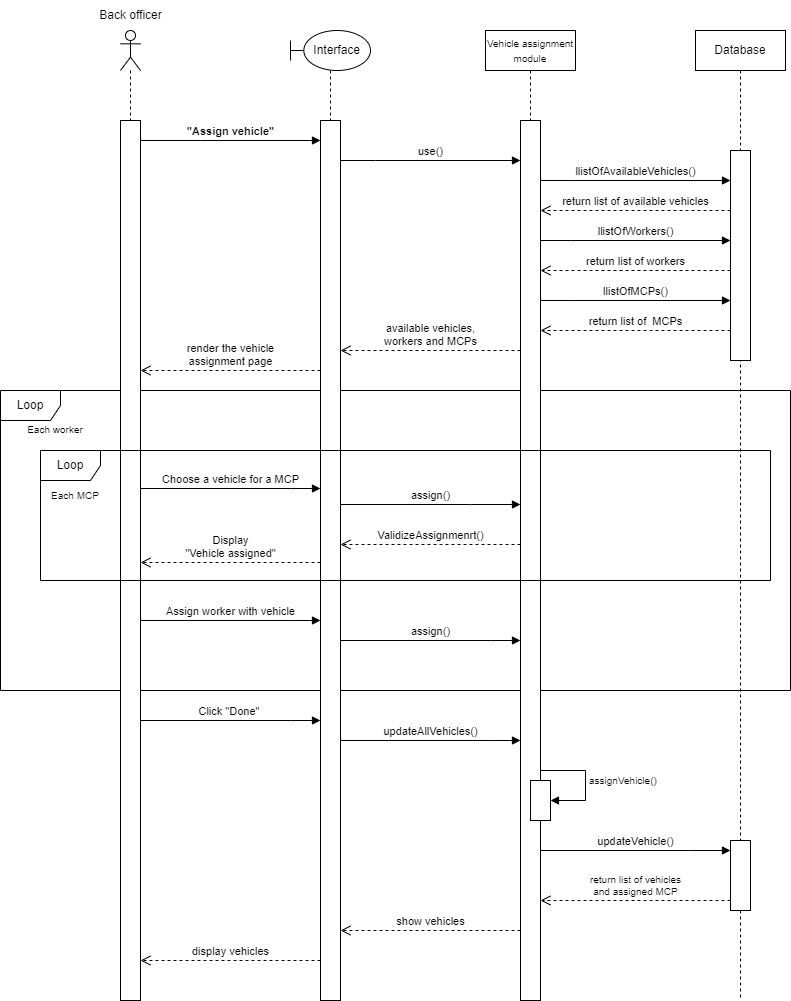

The diagram above was exported from draw.io. Its source (the exported page's mxGraphModel, read from the mxfile embedded in the PNG):
<mxGraphModel dx="1922" dy="475" grid="1" gridSize="10" guides="1" tooltips="1" connect="1" arrows="1" fold="1" page="1" pageScale="1" pageWidth="850" pageHeight="1100" math="0" shadow="0">
  <root>
    <mxCell id="0" />
    <mxCell id="1" parent="0" />
    <mxCell id="rwKrpkgOigUTVT9RdneI-27" value="Loop" style="shape=umlFrame;whiteSpace=wrap;html=1;pointerEvents=0;" parent="1" vertex="1">
      <mxGeometry x="-30" y="410" width="790" height="300" as="geometry" />
    </mxCell>
    <mxCell id="rwKrpkgOigUTVT9RdneI-2" value="" style="shape=umlLifeline;perimeter=lifelinePerimeter;whiteSpace=wrap;html=1;container=0;dropTarget=0;collapsible=0;recursiveResize=0;outlineConnect=0;portConstraint=eastwest;newEdgeStyle={&quot;edgeStyle&quot;:&quot;elbowEdgeStyle&quot;,&quot;elbow&quot;:&quot;vertical&quot;,&quot;curved&quot;:0,&quot;rounded&quot;:0};participant=umlActor;" parent="1" vertex="1">
      <mxGeometry x="90" y="50" width="20" height="90" as="geometry" />
    </mxCell>
    <mxCell id="rwKrpkgOigUTVT9RdneI-3" value="&amp;nbsp; &amp;nbsp; Interface" style="shape=umlLifeline;perimeter=lifelinePerimeter;whiteSpace=wrap;html=1;container=0;dropTarget=0;collapsible=0;recursiveResize=0;outlineConnect=0;portConstraint=eastwest;newEdgeStyle={&quot;edgeStyle&quot;:&quot;elbowEdgeStyle&quot;,&quot;elbow&quot;:&quot;vertical&quot;,&quot;curved&quot;:0,&quot;rounded&quot;:0};participant=umlBoundary;" parent="1" vertex="1">
      <mxGeometry x="260" y="50" width="80" height="90" as="geometry" />
    </mxCell>
    <mxCell id="rwKrpkgOigUTVT9RdneI-4" value="&lt;font style=&quot;font-size: 10px;&quot;&gt;Vehicle assignment module&lt;/font&gt;" style="shape=umlLifeline;perimeter=lifelinePerimeter;whiteSpace=wrap;html=1;container=0;dropTarget=0;collapsible=0;recursiveResize=0;outlineConnect=0;portConstraint=eastwest;newEdgeStyle={&quot;edgeStyle&quot;:&quot;elbowEdgeStyle&quot;,&quot;elbow&quot;:&quot;vertical&quot;,&quot;curved&quot;:0,&quot;rounded&quot;:0};" parent="1" vertex="1">
      <mxGeometry x="455" y="50" width="90" height="90" as="geometry" />
    </mxCell>
    <mxCell id="rwKrpkgOigUTVT9RdneI-5" value="Database" style="shape=umlLifeline;perimeter=lifelinePerimeter;whiteSpace=wrap;html=1;container=0;dropTarget=0;collapsible=0;recursiveResize=0;outlineConnect=0;portConstraint=eastwest;newEdgeStyle={&quot;edgeStyle&quot;:&quot;elbowEdgeStyle&quot;,&quot;elbow&quot;:&quot;vertical&quot;,&quot;curved&quot;:0,&quot;rounded&quot;:0};" parent="1" vertex="1">
      <mxGeometry x="665" y="50" width="90" height="970" as="geometry" />
    </mxCell>
    <mxCell id="p39CAm5xSmsmOdp3PtmH-8" value="" style="html=1;points=[];perimeter=orthogonalPerimeter;outlineConnect=0;targetShapes=umlLifeline;portConstraint=eastwest;newEdgeStyle={&quot;edgeStyle&quot;:&quot;elbowEdgeStyle&quot;,&quot;elbow&quot;:&quot;vertical&quot;,&quot;curved&quot;:0,&quot;rounded&quot;:0};" parent="rwKrpkgOigUTVT9RdneI-5" vertex="1">
      <mxGeometry x="35" y="810" width="20" height="70" as="geometry" />
    </mxCell>
    <mxCell id="rwKrpkgOigUTVT9RdneI-6" value="" style="html=1;points=[];perimeter=orthogonalPerimeter;outlineConnect=0;targetShapes=umlLifeline;portConstraint=eastwest;newEdgeStyle={&quot;edgeStyle&quot;:&quot;elbowEdgeStyle&quot;,&quot;elbow&quot;:&quot;vertical&quot;,&quot;curved&quot;:0,&quot;rounded&quot;:0};" parent="1" vertex="1">
      <mxGeometry x="90" y="140" width="20" height="880" as="geometry" />
    </mxCell>
    <mxCell id="rwKrpkgOigUTVT9RdneI-11" value="" style="html=1;points=[];perimeter=orthogonalPerimeter;outlineConnect=0;targetShapes=umlLifeline;portConstraint=eastwest;newEdgeStyle={&quot;edgeStyle&quot;:&quot;elbowEdgeStyle&quot;,&quot;elbow&quot;:&quot;vertical&quot;,&quot;curved&quot;:0,&quot;rounded&quot;:0};" parent="1" vertex="1">
      <mxGeometry x="290" y="140" width="20" height="880" as="geometry" />
    </mxCell>
    <mxCell id="rwKrpkgOigUTVT9RdneI-14" value="&lt;b&gt;&quot;Assign vehicle&quot;&lt;/b&gt;" style="html=1;verticalAlign=bottom;endArrow=block;edgeStyle=elbowEdgeStyle;elbow=vertical;curved=0;rounded=0;" parent="1" source="rwKrpkgOigUTVT9RdneI-6" target="rwKrpkgOigUTVT9RdneI-11" edge="1">
      <mxGeometry width="80" relative="1" as="geometry">
        <mxPoint x="260" y="170" as="sourcePoint" />
        <mxPoint x="190" y="190" as="targetPoint" />
        <Array as="points">
          <mxPoint x="170" y="160" />
        </Array>
      </mxGeometry>
    </mxCell>
    <mxCell id="rwKrpkgOigUTVT9RdneI-15" value="Back officer" style="text;html=1;align=center;verticalAlign=middle;resizable=0;points=[];autosize=1;strokeColor=none;fillColor=none;" parent="1" vertex="1">
      <mxGeometry x="55" y="20" width="90" height="30" as="geometry" />
    </mxCell>
    <mxCell id="rwKrpkgOigUTVT9RdneI-16" value="use()" style="html=1;verticalAlign=bottom;endArrow=block;edgeStyle=elbowEdgeStyle;elbow=vertical;curved=0;rounded=0;" parent="1" source="rwKrpkgOigUTVT9RdneI-11" target="rwKrpkgOigUTVT9RdneI-17" edge="1">
      <mxGeometry width="80" relative="1" as="geometry">
        <mxPoint x="285" y="180" as="sourcePoint" />
        <mxPoint x="425" y="180" as="targetPoint" />
        <Array as="points">
          <mxPoint x="345" y="180" />
        </Array>
      </mxGeometry>
    </mxCell>
    <mxCell id="rwKrpkgOigUTVT9RdneI-17" value="" style="html=1;points=[];perimeter=orthogonalPerimeter;outlineConnect=0;targetShapes=umlLifeline;portConstraint=eastwest;newEdgeStyle={&quot;edgeStyle&quot;:&quot;elbowEdgeStyle&quot;,&quot;elbow&quot;:&quot;vertical&quot;,&quot;curved&quot;:0,&quot;rounded&quot;:0};" parent="1" vertex="1">
      <mxGeometry x="490" y="140" width="20" height="880" as="geometry" />
    </mxCell>
    <mxCell id="rwKrpkgOigUTVT9RdneI-19" value="llistOfAvailableVehicles()" style="html=1;verticalAlign=bottom;endArrow=block;edgeStyle=elbowEdgeStyle;elbow=vertical;curved=0;rounded=0;" parent="1" source="rwKrpkgOigUTVT9RdneI-17" target="rwKrpkgOigUTVT9RdneI-28" edge="1">
      <mxGeometry width="80" relative="1" as="geometry">
        <mxPoint x="465" y="200" as="sourcePoint" />
        <mxPoint x="631.25" y="200" as="targetPoint" />
        <Array as="points">
          <mxPoint x="540" y="200" />
        </Array>
      </mxGeometry>
    </mxCell>
    <mxCell id="rwKrpkgOigUTVT9RdneI-20" value="return list of available vehicles" style="html=1;verticalAlign=bottom;endArrow=open;dashed=1;endSize=8;edgeStyle=elbowEdgeStyle;elbow=vertical;curved=0;rounded=0;" parent="1" source="rwKrpkgOigUTVT9RdneI-28" target="rwKrpkgOigUTVT9RdneI-17" edge="1">
      <mxGeometry relative="1" as="geometry">
        <mxPoint x="631.25" y="230" as="sourcePoint" />
        <mxPoint x="380" y="190" as="targetPoint" />
        <Array as="points">
          <mxPoint x="600" y="230" />
          <mxPoint x="590" y="220" />
          <mxPoint x="560" y="230" />
          <mxPoint x="590" y="230" />
          <mxPoint x="600" y="240" />
        </Array>
      </mxGeometry>
    </mxCell>
    <mxCell id="rwKrpkgOigUTVT9RdneI-21" value="llistOfWorkers()" style="html=1;verticalAlign=bottom;endArrow=block;edgeStyle=elbowEdgeStyle;elbow=vertical;curved=0;rounded=0;" parent="1" source="rwKrpkgOigUTVT9RdneI-17" target="rwKrpkgOigUTVT9RdneI-28" edge="1">
      <mxGeometry width="80" relative="1" as="geometry">
        <mxPoint x="465" y="260" as="sourcePoint" />
        <mxPoint x="631.25" y="260" as="targetPoint" />
        <Array as="points">
          <mxPoint x="540" y="260" />
        </Array>
      </mxGeometry>
    </mxCell>
    <mxCell id="rwKrpkgOigUTVT9RdneI-22" value="return list of workers" style="html=1;verticalAlign=bottom;endArrow=open;dashed=1;endSize=8;edgeStyle=elbowEdgeStyle;elbow=vertical;curved=0;rounded=0;" parent="1" source="rwKrpkgOigUTVT9RdneI-28" target="rwKrpkgOigUTVT9RdneI-17" edge="1">
      <mxGeometry relative="1" as="geometry">
        <mxPoint x="631.25" y="290" as="sourcePoint" />
        <mxPoint x="465" y="290" as="targetPoint" />
        <Array as="points">
          <mxPoint x="560" y="290" />
          <mxPoint x="590" y="290" />
          <mxPoint x="600" y="300" />
        </Array>
      </mxGeometry>
    </mxCell>
    <mxCell id="rwKrpkgOigUTVT9RdneI-23" value="llistOfMCPs()" style="html=1;verticalAlign=bottom;endArrow=block;edgeStyle=elbowEdgeStyle;elbow=vertical;curved=0;rounded=0;" parent="1" source="rwKrpkgOigUTVT9RdneI-17" target="rwKrpkgOigUTVT9RdneI-28" edge="1">
      <mxGeometry width="80" relative="1" as="geometry">
        <mxPoint x="465" y="320" as="sourcePoint" />
        <mxPoint x="631.25" y="320" as="targetPoint" />
        <Array as="points">
          <mxPoint x="540" y="320" />
        </Array>
      </mxGeometry>
    </mxCell>
    <mxCell id="rwKrpkgOigUTVT9RdneI-24" value="return list of&amp;nbsp; MCPs" style="html=1;verticalAlign=bottom;endArrow=open;dashed=1;endSize=8;edgeStyle=elbowEdgeStyle;elbow=vertical;curved=0;rounded=0;" parent="1" source="rwKrpkgOigUTVT9RdneI-28" target="rwKrpkgOigUTVT9RdneI-17" edge="1">
      <mxGeometry relative="1" as="geometry">
        <mxPoint x="645" y="339.9999999999999" as="sourcePoint" />
        <mxPoint x="465" y="350" as="targetPoint" />
        <Array as="points">
          <mxPoint x="620" y="350" />
          <mxPoint x="590" y="350" />
          <mxPoint x="600" y="360" />
        </Array>
      </mxGeometry>
    </mxCell>
    <mxCell id="rwKrpkgOigUTVT9RdneI-25" value="available vehicles,&lt;br&gt;workers and MCPs" style="html=1;verticalAlign=bottom;endArrow=open;dashed=1;endSize=8;edgeStyle=elbowEdgeStyle;elbow=vertical;curved=0;rounded=0;" parent="1" source="rwKrpkgOigUTVT9RdneI-17" target="rwKrpkgOigUTVT9RdneI-11" edge="1">
      <mxGeometry relative="1" as="geometry">
        <mxPoint x="445" y="370" as="sourcePoint" />
        <mxPoint x="275" y="370" as="targetPoint" />
        <Array as="points">
          <mxPoint x="370" y="370" />
          <mxPoint x="400" y="370" />
          <mxPoint x="410" y="380" />
        </Array>
      </mxGeometry>
    </mxCell>
    <mxCell id="rwKrpkgOigUTVT9RdneI-26" value="render the vehicle&lt;br&gt;assignment page" style="html=1;verticalAlign=bottom;endArrow=open;dashed=1;endSize=8;edgeStyle=elbowEdgeStyle;elbow=vertical;curved=0;rounded=0;" parent="1" source="rwKrpkgOigUTVT9RdneI-11" target="rwKrpkgOigUTVT9RdneI-6" edge="1">
      <mxGeometry relative="1" as="geometry">
        <mxPoint x="245" y="390" as="sourcePoint" />
        <mxPoint x="70" y="390" as="targetPoint" />
        <Array as="points">
          <mxPoint x="170" y="390" />
          <mxPoint x="200" y="390" />
          <mxPoint x="210" y="400" />
        </Array>
      </mxGeometry>
    </mxCell>
    <mxCell id="rwKrpkgOigUTVT9RdneI-28" value="" style="html=1;points=[];perimeter=orthogonalPerimeter;outlineConnect=0;targetShapes=umlLifeline;portConstraint=eastwest;newEdgeStyle={&quot;edgeStyle&quot;:&quot;elbowEdgeStyle&quot;,&quot;elbow&quot;:&quot;vertical&quot;,&quot;curved&quot;:0,&quot;rounded&quot;:0};" parent="1" vertex="1">
      <mxGeometry x="700" y="170" width="20" height="210" as="geometry" />
    </mxCell>
    <mxCell id="p39CAm5xSmsmOdp3PtmH-1" value="&lt;font style=&quot;font-size: 10px;&quot;&gt;Each worker&lt;/font&gt;" style="text;html=1;strokeColor=none;fillColor=none;align=center;verticalAlign=middle;whiteSpace=wrap;rounded=0;" parent="1" vertex="1">
      <mxGeometry x="-20" y="434" width="90" height="30" as="geometry" />
    </mxCell>
    <mxCell id="p39CAm5xSmsmOdp3PtmH-3" value="Choose a vehicle for a MCP" style="html=1;verticalAlign=bottom;endArrow=block;edgeStyle=elbowEdgeStyle;elbow=vertical;curved=0;rounded=0;" parent="1" edge="1">
      <mxGeometry width="80" relative="1" as="geometry">
        <mxPoint x="110" y="508" as="sourcePoint" />
        <mxPoint x="290" y="508" as="targetPoint" />
        <Array as="points">
          <mxPoint x="260" y="508" />
          <mxPoint x="210" y="518" />
          <mxPoint x="170" y="508" />
        </Array>
      </mxGeometry>
    </mxCell>
    <mxCell id="p39CAm5xSmsmOdp3PtmH-4" value="updateVehicle()" style="html=1;verticalAlign=bottom;endArrow=block;edgeStyle=elbowEdgeStyle;elbow=vertical;curved=0;rounded=0;" parent="1" source="rwKrpkgOigUTVT9RdneI-17" target="p39CAm5xSmsmOdp3PtmH-8" edge="1">
      <mxGeometry width="80" relative="1" as="geometry">
        <mxPoint x="270" y="500" as="sourcePoint" />
        <mxPoint x="410" y="500" as="targetPoint" />
        <Array as="points">
          <mxPoint x="660" y="870" />
          <mxPoint x="580" y="880" />
          <mxPoint x="580" y="820" />
          <mxPoint x="610" y="760" />
          <mxPoint x="660" y="600" />
          <mxPoint x="670" y="620" />
          <mxPoint x="650" y="610" />
          <mxPoint x="630" y="630" />
          <mxPoint x="590" y="600" />
          <mxPoint x="660" y="570" />
          <mxPoint x="550" y="540" />
          <mxPoint x="630" y="530" />
          <mxPoint x="600" y="500" />
          <mxPoint x="370" y="500" />
          <mxPoint x="330" y="490" />
        </Array>
      </mxGeometry>
    </mxCell>
    <mxCell id="p39CAm5xSmsmOdp3PtmH-6" value="ValidizeAssignmenrt()" style="html=1;verticalAlign=bottom;endArrow=open;dashed=1;endSize=8;edgeStyle=elbowEdgeStyle;elbow=vertical;curved=0;rounded=0;" parent="1" edge="1">
      <mxGeometry relative="1" as="geometry">
        <mxPoint x="490" y="564" as="sourcePoint" />
        <mxPoint x="310" y="564" as="targetPoint" />
        <Array as="points">
          <mxPoint x="410" y="564" />
          <mxPoint x="470" y="544" />
          <mxPoint x="390" y="624" />
          <mxPoint x="400" y="564" />
          <mxPoint x="370" y="583.6" />
          <mxPoint x="400" y="583.6" />
          <mxPoint x="410" y="593.6" />
        </Array>
      </mxGeometry>
    </mxCell>
    <mxCell id="p39CAm5xSmsmOdp3PtmH-7" value="Display&lt;br&gt;&quot;Vehicle assigned&quot;" style="html=1;verticalAlign=bottom;endArrow=open;dashed=1;endSize=8;edgeStyle=elbowEdgeStyle;elbow=vertical;curved=0;rounded=0;" parent="1" edge="1">
      <mxGeometry relative="1" as="geometry">
        <mxPoint x="290" y="582" as="sourcePoint" />
        <mxPoint x="109.99999999999977" y="582" as="targetPoint" />
        <Array as="points">
          <mxPoint x="240" y="582" />
          <mxPoint x="190" y="582" />
          <mxPoint x="160" y="601.6" />
          <mxPoint x="190" y="601.6" />
          <mxPoint x="200" y="611.6" />
        </Array>
      </mxGeometry>
    </mxCell>
    <mxCell id="p39CAm5xSmsmOdp3PtmH-9" value="assign()" style="html=1;verticalAlign=bottom;endArrow=block;edgeStyle=elbowEdgeStyle;elbow=vertical;curved=0;rounded=0;" parent="1" edge="1">
      <mxGeometry width="80" relative="1" as="geometry">
        <mxPoint x="310" y="524" as="sourcePoint" />
        <mxPoint x="490" y="524" as="targetPoint" />
        <Array as="points">
          <mxPoint x="440" y="524" />
          <mxPoint x="430" y="534" />
          <mxPoint x="440" y="524" />
          <mxPoint x="345" y="544" />
        </Array>
      </mxGeometry>
    </mxCell>
    <mxCell id="p39CAm5xSmsmOdp3PtmH-10" value="" style="html=1;points=[];perimeter=orthogonalPerimeter;outlineConnect=0;targetShapes=umlLifeline;portConstraint=eastwest;newEdgeStyle={&quot;edgeStyle&quot;:&quot;elbowEdgeStyle&quot;,&quot;elbow&quot;:&quot;vertical&quot;,&quot;curved&quot;:0,&quot;rounded&quot;:0};fontSize=10;" parent="1" vertex="1">
      <mxGeometry x="500" y="800" width="20" height="40" as="geometry" />
    </mxCell>
    <mxCell id="p39CAm5xSmsmOdp3PtmH-11" value="assignVehicle()" style="html=1;align=left;spacingLeft=2;endArrow=block;rounded=0;edgeStyle=orthogonalEdgeStyle;curved=0;rounded=0;fontSize=10;" parent="1" source="rwKrpkgOigUTVT9RdneI-17" target="p39CAm5xSmsmOdp3PtmH-10" edge="1">
      <mxGeometry relative="1" as="geometry">
        <mxPoint x="525" y="490" as="sourcePoint" />
        <Array as="points">
          <mxPoint x="555" y="790" />
          <mxPoint x="555" y="820" />
        </Array>
      </mxGeometry>
    </mxCell>
    <mxCell id="p39CAm5xSmsmOdp3PtmH-12" value="Click &quot;Done&quot;&amp;nbsp;" style="html=1;verticalAlign=bottom;endArrow=block;edgeStyle=elbowEdgeStyle;elbow=vertical;curved=0;rounded=0;" parent="1" source="rwKrpkgOigUTVT9RdneI-6" target="rwKrpkgOigUTVT9RdneI-11" edge="1">
      <mxGeometry width="80" relative="1" as="geometry">
        <mxPoint x="110" y="769.7" as="sourcePoint" />
        <mxPoint x="280" y="769.7" as="targetPoint" />
        <Array as="points">
          <mxPoint x="260" y="740" />
          <mxPoint x="210" y="779.7" />
          <mxPoint x="170" y="769.7" />
        </Array>
        <mxPoint as="offset" />
      </mxGeometry>
    </mxCell>
    <mxCell id="p39CAm5xSmsmOdp3PtmH-14" value="updateAllVehicles()" style="html=1;verticalAlign=bottom;endArrow=block;edgeStyle=elbowEdgeStyle;elbow=vertical;curved=0;rounded=0;" parent="1" source="rwKrpkgOigUTVT9RdneI-11" target="rwKrpkgOigUTVT9RdneI-17" edge="1">
      <mxGeometry width="80" relative="1" as="geometry">
        <mxPoint x="300" y="790" as="sourcePoint" />
        <mxPoint x="470" y="790" as="targetPoint" />
        <Array as="points">
          <mxPoint x="460" y="760" />
          <mxPoint x="400" y="800" />
          <mxPoint x="360" y="790" />
        </Array>
      </mxGeometry>
    </mxCell>
    <mxCell id="p39CAm5xSmsmOdp3PtmH-15" value="return list of vehicles&lt;br&gt;and assigned MCP" style="html=1;verticalAlign=bottom;endArrow=open;dashed=1;endSize=8;edgeStyle=elbowEdgeStyle;elbow=vertical;curved=0;rounded=0;fontSize=10;" parent="1" source="p39CAm5xSmsmOdp3PtmH-8" target="rwKrpkgOigUTVT9RdneI-17" edge="1">
      <mxGeometry relative="1" as="geometry">
        <mxPoint x="500" y="840" as="sourcePoint" />
        <mxPoint x="420" y="840" as="targetPoint" />
        <Array as="points">
          <mxPoint x="620" y="920" />
        </Array>
      </mxGeometry>
    </mxCell>
    <mxCell id="p39CAm5xSmsmOdp3PtmH-17" value="show vehicles" style="html=1;verticalAlign=bottom;endArrow=open;dashed=1;endSize=8;edgeStyle=elbowEdgeStyle;elbow=vertical;curved=0;rounded=0;" parent="1" source="rwKrpkgOigUTVT9RdneI-17" target="rwKrpkgOigUTVT9RdneI-11" edge="1">
      <mxGeometry relative="1" as="geometry">
        <mxPoint x="470" y="980" as="sourcePoint" />
        <mxPoint x="290" y="980" as="targetPoint" />
        <Array as="points">
          <mxPoint x="400" y="950" />
          <mxPoint x="390" y="980" />
          <mxPoint x="450" y="960" />
          <mxPoint x="370" y="1040" />
          <mxPoint x="380" y="980" />
          <mxPoint x="350" y="999.6" />
          <mxPoint x="380" y="999.6" />
          <mxPoint x="390" y="1009.6" />
        </Array>
      </mxGeometry>
    </mxCell>
    <mxCell id="p39CAm5xSmsmOdp3PtmH-18" value="display vehicles" style="html=1;verticalAlign=bottom;endArrow=open;dashed=1;endSize=8;edgeStyle=elbowEdgeStyle;elbow=vertical;curved=0;rounded=0;" parent="1" source="rwKrpkgOigUTVT9RdneI-11" target="rwKrpkgOigUTVT9RdneI-6" edge="1">
      <mxGeometry relative="1" as="geometry">
        <mxPoint x="290" y="960" as="sourcePoint" />
        <mxPoint x="110" y="960" as="targetPoint" />
        <Array as="points">
          <mxPoint x="200" y="980" />
          <mxPoint x="190" y="1000" />
          <mxPoint x="250" y="980" />
          <mxPoint x="170" y="1060" />
          <mxPoint x="180" y="1000" />
          <mxPoint x="150" y="1019.6" />
          <mxPoint x="180" y="1019.6" />
          <mxPoint x="190" y="1029.6" />
        </Array>
      </mxGeometry>
    </mxCell>
    <mxCell id="nU9j4PC8CqrtbthOjqiy-1" value="Loop" style="shape=umlFrame;whiteSpace=wrap;html=1;pointerEvents=0;" parent="1" vertex="1">
      <mxGeometry x="10" y="470" width="730" height="130" as="geometry" />
    </mxCell>
    <mxCell id="nU9j4PC8CqrtbthOjqiy-2" value="Assign worker with vehicle" style="html=1;verticalAlign=bottom;endArrow=block;edgeStyle=elbowEdgeStyle;elbow=vertical;curved=0;rounded=0;" parent="1" edge="1">
      <mxGeometry width="80" relative="1" as="geometry">
        <mxPoint x="110" y="640" as="sourcePoint" />
        <mxPoint x="290" y="640" as="targetPoint" />
        <Array as="points">
          <mxPoint x="260" y="640" />
          <mxPoint x="210" y="650" />
          <mxPoint x="170" y="640" />
        </Array>
      </mxGeometry>
    </mxCell>
    <mxCell id="nU9j4PC8CqrtbthOjqiy-3" value="assign()" style="html=1;verticalAlign=bottom;endArrow=block;edgeStyle=elbowEdgeStyle;elbow=vertical;curved=0;rounded=0;" parent="1" edge="1">
      <mxGeometry width="80" relative="1" as="geometry">
        <mxPoint x="310" y="660" as="sourcePoint" />
        <mxPoint x="490" y="660" as="targetPoint" />
        <Array as="points">
          <mxPoint x="460" y="660" />
          <mxPoint x="410" y="670" />
          <mxPoint x="370" y="660" />
        </Array>
      </mxGeometry>
    </mxCell>
    <mxCell id="nU9j4PC8CqrtbthOjqiy-4" value="&lt;font style=&quot;font-size: 10px;&quot;&gt;Each MCP&lt;/font&gt;" style="text;html=1;strokeColor=none;fillColor=none;align=center;verticalAlign=middle;whiteSpace=wrap;rounded=0;" parent="1" vertex="1">
      <mxGeometry y="500" width="90" height="30" as="geometry" />
    </mxCell>
  </root>
</mxGraphModel>